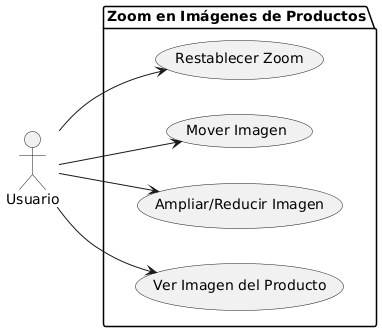

The diagram above was rendered by PlantUML. Its source (embedded in the PNG):
@startuml
left to right direction
actor Usuario as u

package "Zoom en Imágenes de Productos" {
  usecase "Ver Imagen del Producto" as UC1
  usecase "Ampliar/Reducir Imagen" as UC2
  usecase "Mover Imagen" as UC3
  usecase "Restablecer Zoom" as UC4
}

u --> UC1
u --> UC2
u --> UC3
u --> UC4
@enduml